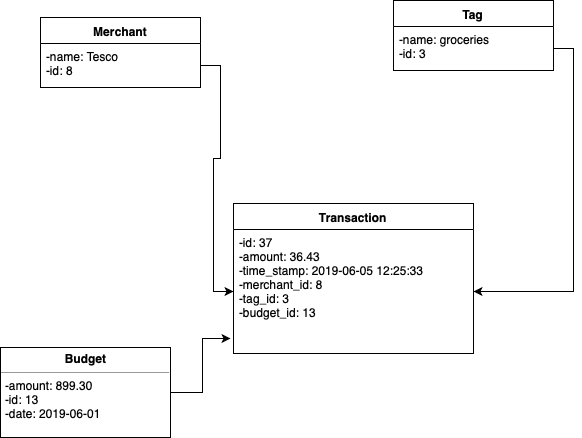

The diagram above was exported from draw.io. Its source (the exported page's mxGraphModel, read from the mxfile embedded in the PNG):
<mxGraphModel dx="998" dy="564" grid="1" gridSize="10" guides="1" tooltips="1" connect="1" arrows="1" fold="1" page="1" pageScale="1" pageWidth="827" pageHeight="1169" math="0" shadow="0">
  <root>
    <mxCell id="0" />
    <mxCell id="1" parent="0" />
    <mxCell id="lavmv8Uy2PVwqJT1m1Nx-1" value="Merchant" style="swimlane;fontStyle=1;align=center;verticalAlign=top;childLayout=stackLayout;horizontal=1;startSize=26;horizontalStack=0;resizeParent=1;resizeParentMax=0;resizeLast=0;collapsible=1;marginBottom=0;" parent="1" vertex="1">
      <mxGeometry x="60" y="30" width="160" height="70" as="geometry" />
    </mxCell>
    <mxCell id="lavmv8Uy2PVwqJT1m1Nx-2" value="-name: Tesco&#10;-id: 8" style="text;strokeColor=none;fillColor=none;align=left;verticalAlign=top;spacingLeft=4;spacingRight=4;overflow=hidden;rotatable=0;points=[[0,0.5],[1,0.5]];portConstraint=eastwest;" parent="lavmv8Uy2PVwqJT1m1Nx-1" vertex="1">
      <mxGeometry y="26" width="160" height="44" as="geometry" />
    </mxCell>
    <mxCell id="lavmv8Uy2PVwqJT1m1Nx-9" value="Transaction" style="swimlane;fontStyle=1;align=center;verticalAlign=top;childLayout=stackLayout;horizontal=1;startSize=26;horizontalStack=0;resizeParent=1;resizeParentMax=0;resizeLast=0;collapsible=1;marginBottom=0;" parent="1" vertex="1">
      <mxGeometry x="253" y="216" width="240" height="150" as="geometry" />
    </mxCell>
    <mxCell id="lavmv8Uy2PVwqJT1m1Nx-10" value="-id: 37&#10;-amount: 36.43&#10;-time_stamp: 2019-06-05 12:25:33&#10;-merchant_id: 8&#10;-tag_id: 3&#10;-budget_id: 13&#10;&#10;" style="text;strokeColor=none;fillColor=none;align=left;verticalAlign=top;spacingLeft=4;spacingRight=4;overflow=hidden;rotatable=0;points=[[0,0.5],[1,0.5]];portConstraint=eastwest;" parent="lavmv8Uy2PVwqJT1m1Nx-9" vertex="1">
      <mxGeometry y="26" width="240" height="124" as="geometry" />
    </mxCell>
    <mxCell id="lavmv8Uy2PVwqJT1m1Nx-13" value="Tag" style="swimlane;fontStyle=1;align=center;verticalAlign=top;childLayout=stackLayout;horizontal=1;startSize=26;horizontalStack=0;resizeParent=1;resizeParentMax=0;resizeLast=0;collapsible=1;marginBottom=0;" parent="1" vertex="1">
      <mxGeometry x="413" y="13" width="160" height="70" as="geometry" />
    </mxCell>
    <mxCell id="lavmv8Uy2PVwqJT1m1Nx-14" value="-name: groceries&#10;-id: 3&#10;" style="text;strokeColor=none;fillColor=none;align=left;verticalAlign=top;spacingLeft=4;spacingRight=4;overflow=hidden;rotatable=0;points=[[0,0.5],[1,0.5]];portConstraint=eastwest;" parent="lavmv8Uy2PVwqJT1m1Nx-13" vertex="1">
      <mxGeometry y="26" width="160" height="44" as="geometry" />
    </mxCell>
    <mxCell id="lavmv8Uy2PVwqJT1m1Nx-23" style="edgeStyle=orthogonalEdgeStyle;rounded=0;orthogonalLoop=1;jettySize=auto;html=1;exitX=1;exitY=0.5;exitDx=0;exitDy=0;entryX=0;entryY=0.5;entryDx=0;entryDy=0;" parent="1" source="lavmv8Uy2PVwqJT1m1Nx-2" target="lavmv8Uy2PVwqJT1m1Nx-10" edge="1">
      <mxGeometry relative="1" as="geometry" />
    </mxCell>
    <mxCell id="lavmv8Uy2PVwqJT1m1Nx-24" style="edgeStyle=orthogonalEdgeStyle;rounded=0;orthogonalLoop=1;jettySize=auto;html=1;exitX=1;exitY=0.5;exitDx=0;exitDy=0;entryX=1;entryY=0.5;entryDx=0;entryDy=0;" parent="1" source="lavmv8Uy2PVwqJT1m1Nx-14" target="lavmv8Uy2PVwqJT1m1Nx-10" edge="1">
      <mxGeometry relative="1" as="geometry" />
    </mxCell>
    <mxCell id="lavmv8Uy2PVwqJT1m1Nx-30" style="edgeStyle=orthogonalEdgeStyle;rounded=0;orthogonalLoop=1;jettySize=auto;html=1;entryX=-0.012;entryY=0.875;entryDx=0;entryDy=0;entryPerimeter=0;" parent="1" source="lavmv8Uy2PVwqJT1m1Nx-29" target="lavmv8Uy2PVwqJT1m1Nx-10" edge="1">
      <mxGeometry relative="1" as="geometry">
        <mxPoint x="251" y="405" as="targetPoint" />
      </mxGeometry>
    </mxCell>
    <mxCell id="lavmv8Uy2PVwqJT1m1Nx-29" value="&lt;p style=&quot;margin: 0px ; margin-top: 4px ; text-align: center&quot;&gt;&lt;b&gt;Budget&lt;/b&gt;&lt;/p&gt;&lt;hr size=&quot;1&quot;&gt;&lt;p style=&quot;margin: 0px ; margin-left: 4px&quot;&gt;-amount: 899.30&lt;/p&gt;&lt;p style=&quot;margin: 0px ; margin-left: 4px&quot;&gt;-id: 13&lt;/p&gt;&lt;p style=&quot;margin: 0px ; margin-left: 4px&quot;&gt;-date: 2019-06-01&lt;/p&gt;&lt;br&gt;&lt;p&gt;&lt;br&gt;&lt;/p&gt;" style="verticalAlign=top;align=left;overflow=fill;fontSize=12;fontFamily=Helvetica;html=1;" parent="1" vertex="1">
      <mxGeometry x="20" y="360" width="170" height="90" as="geometry" />
    </mxCell>
  </root>
</mxGraphModel>